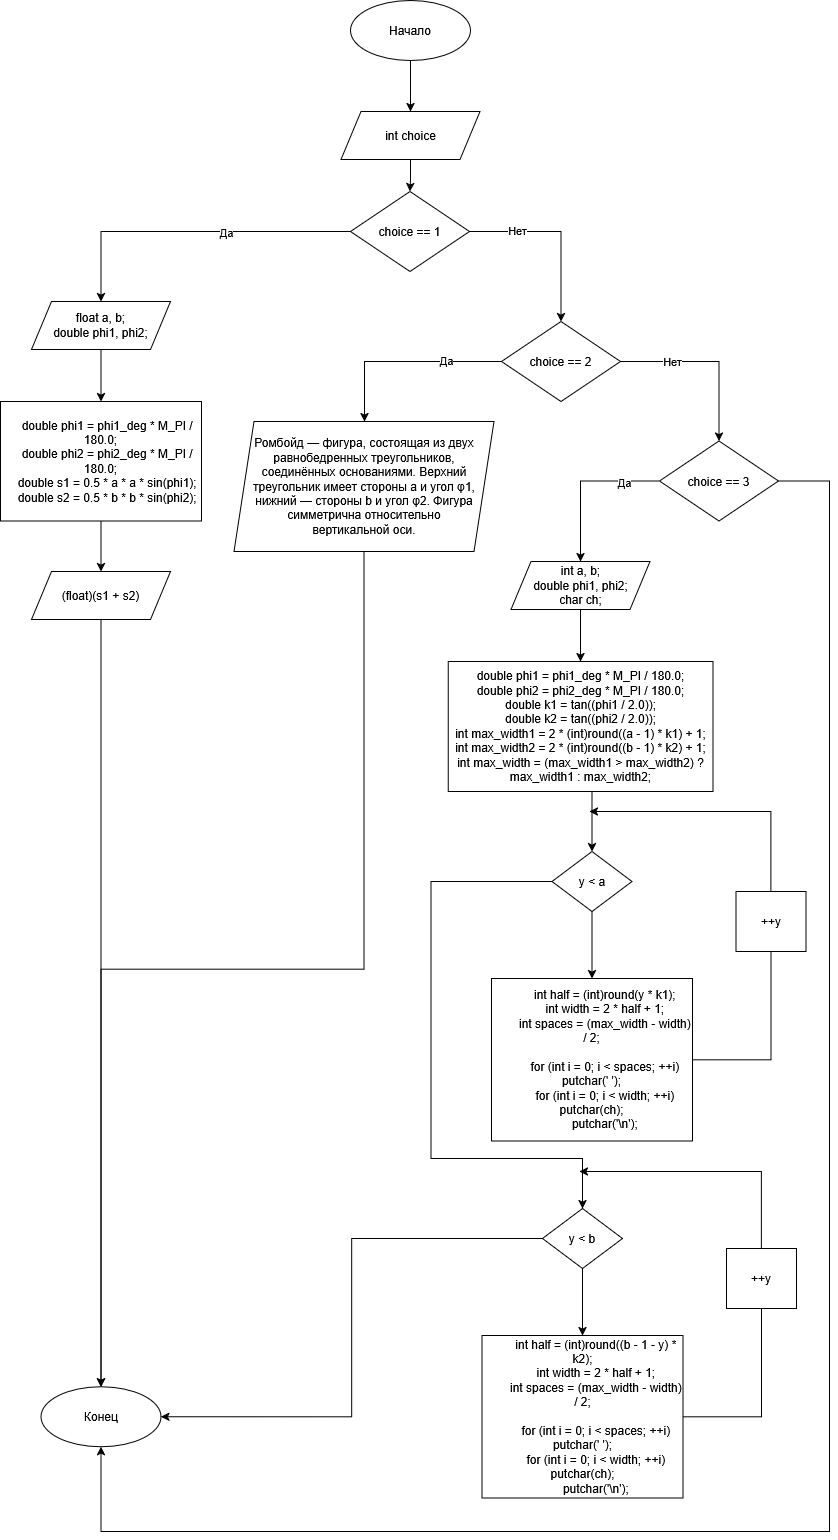

The diagram above was exported from draw.io. Its source (the exported page's mxGraphModel, read from the mxfile embedded in the PNG):
<mxGraphModel dx="1042" dy="535" grid="1" gridSize="10" guides="1" tooltips="1" connect="1" arrows="1" fold="1" page="1" pageScale="1" pageWidth="827" pageHeight="1169" background="#ffffff" math="0" shadow="0">
  <root>
    <mxCell id="0" />
    <mxCell id="1" parent="0" />
    <mxCell id="LFH2bInPiPZ-qkesOwJ7-45" edge="1" parent="1" source="LFH2bInPiPZ-qkesOwJ7-46" style="edgeStyle=orthogonalEdgeStyle;rounded=0;orthogonalLoop=1;jettySize=auto;html=1;entryX=0.5;entryY=0;entryDx=0;entryDy=0;labelBackgroundColor=none;fontColor=default;" target="LFH2bInPiPZ-qkesOwJ7-48">
      <mxGeometry relative="1" as="geometry" />
    </mxCell>
    <mxCell id="LFH2bInPiPZ-qkesOwJ7-46" parent="1" style="ellipse;whiteSpace=wrap;html=1;labelBackgroundColor=none;rounded=0;" value="Начало" vertex="1">
      <mxGeometry height="60" width="120" x="350" as="geometry" />
    </mxCell>
    <mxCell id="LFH2bInPiPZ-qkesOwJ7-47" edge="1" parent="1" source="LFH2bInPiPZ-qkesOwJ7-48" style="edgeStyle=orthogonalEdgeStyle;rounded=0;orthogonalLoop=1;jettySize=auto;html=1;" target="LFH2bInPiPZ-qkesOwJ7-53">
      <mxGeometry relative="1" as="geometry" />
    </mxCell>
    <mxCell id="LFH2bInPiPZ-qkesOwJ7-48" parent="1" style="shape=parallelogram;perimeter=parallelogramPerimeter;whiteSpace=wrap;html=1;fixedSize=1;labelBackgroundColor=none;rounded=0;" value="int choice" vertex="1">
      <mxGeometry height="48" width="139" x="340.5" y="111" as="geometry" />
    </mxCell>
    <mxCell id="LFH2bInPiPZ-qkesOwJ7-49" edge="1" parent="1" source="LFH2bInPiPZ-qkesOwJ7-53" style="edgeStyle=orthogonalEdgeStyle;rounded=0;orthogonalLoop=1;jettySize=auto;html=1;entryX=0.5;entryY=0;entryDx=0;entryDy=0;" target="LFH2bInPiPZ-qkesOwJ7-55">
      <mxGeometry relative="1" as="geometry">
        <Array as="points">
          <mxPoint x="101" y="231" />
        </Array>
      </mxGeometry>
    </mxCell>
    <mxCell id="LFH2bInPiPZ-qkesOwJ7-50" connectable="0" parent="LFH2bInPiPZ-qkesOwJ7-49" style="edgeLabel;html=1;align=center;verticalAlign=middle;resizable=0;points=[];" value="Да" vertex="1">
      <mxGeometry relative="1" x="-0.2163" as="geometry">
        <mxPoint as="offset" />
      </mxGeometry>
    </mxCell>
    <mxCell id="LFH2bInPiPZ-qkesOwJ7-51" edge="1" parent="1" source="LFH2bInPiPZ-qkesOwJ7-53" style="edgeStyle=orthogonalEdgeStyle;rounded=0;orthogonalLoop=1;jettySize=auto;html=1;entryX=0.5;entryY=0;entryDx=0;entryDy=0;" target="LFH2bInPiPZ-qkesOwJ7-64">
      <mxGeometry relative="1" as="geometry">
        <Array as="points">
          <mxPoint x="561" y="231" />
        </Array>
      </mxGeometry>
    </mxCell>
    <mxCell id="LFH2bInPiPZ-qkesOwJ7-52" connectable="0" parent="LFH2bInPiPZ-qkesOwJ7-51" style="edgeLabel;html=1;align=center;verticalAlign=middle;resizable=0;points=[];" value="Нет" vertex="1">
      <mxGeometry relative="1" x="-0.4843" y="2" as="geometry">
        <mxPoint as="offset" />
      </mxGeometry>
    </mxCell>
    <mxCell id="LFH2bInPiPZ-qkesOwJ7-53" parent="1" style="rhombus;whiteSpace=wrap;html=1;labelBackgroundColor=none;rounded=0;" value="choice == 1" vertex="1">
      <mxGeometry height="80" width="119" x="350" y="191" as="geometry" />
    </mxCell>
    <mxCell id="LFH2bInPiPZ-qkesOwJ7-54" edge="1" parent="1" source="LFH2bInPiPZ-qkesOwJ7-55" style="edgeStyle=orthogonalEdgeStyle;rounded=0;orthogonalLoop=1;jettySize=auto;html=1;" target="LFH2bInPiPZ-qkesOwJ7-57">
      <mxGeometry relative="1" as="geometry" />
    </mxCell>
    <mxCell id="LFH2bInPiPZ-qkesOwJ7-55" parent="1" style="shape=parallelogram;perimeter=parallelogramPerimeter;whiteSpace=wrap;html=1;fixedSize=1;labelBackgroundColor=none;rounded=0;" value="&lt;div&gt;float a, b;&lt;/div&gt;&lt;div&gt;double phi1, phi2;&lt;/div&gt;" vertex="1">
      <mxGeometry height="48" width="139" x="31" y="301" as="geometry" />
    </mxCell>
    <mxCell id="LFH2bInPiPZ-qkesOwJ7-56" edge="1" parent="1" source="LFH2bInPiPZ-qkesOwJ7-57" style="edgeStyle=orthogonalEdgeStyle;rounded=0;orthogonalLoop=1;jettySize=auto;html=1;entryX=0.5;entryY=0;entryDx=0;entryDy=0;" target="LFH2bInPiPZ-qkesOwJ7-59">
      <mxGeometry relative="1" as="geometry" />
    </mxCell>
    <mxCell id="LFH2bInPiPZ-qkesOwJ7-57" parent="1" style="rounded=0;whiteSpace=wrap;html=1;" value="&amp;nbsp; &amp;nbsp; double phi1 = phi1_deg * M_PI / 180.0;&lt;br&gt;&amp;nbsp; &amp;nbsp; double phi2 = phi2_deg * M_PI / 180.0;&lt;br&gt;&amp;nbsp; &amp;nbsp; double s1 = 0.5 * a * a * sin(phi1);&lt;br&gt;&amp;nbsp; &amp;nbsp; double s2 = 0.5 * b * b * sin(phi2);" vertex="1">
      <mxGeometry height="119.5" width="201" y="401" as="geometry" />
    </mxCell>
    <mxCell id="LFH2bInPiPZ-qkesOwJ7-58" edge="1" parent="1" source="LFH2bInPiPZ-qkesOwJ7-59" style="edgeStyle=orthogonalEdgeStyle;rounded=0;orthogonalLoop=1;jettySize=auto;html=1;entryX=0.5;entryY=0;entryDx=0;entryDy=0;" target="LFH2bInPiPZ-qkesOwJ7-81">
      <mxGeometry relative="1" as="geometry" />
    </mxCell>
    <mxCell id="LFH2bInPiPZ-qkesOwJ7-59" parent="1" style="shape=parallelogram;perimeter=parallelogramPerimeter;whiteSpace=wrap;html=1;fixedSize=1;labelBackgroundColor=none;rounded=0;" value="(float)(s1 + s2)" vertex="1">
      <mxGeometry height="48" width="139" x="31" y="571" as="geometry" />
    </mxCell>
    <mxCell id="LFH2bInPiPZ-qkesOwJ7-60" edge="1" parent="1" source="LFH2bInPiPZ-qkesOwJ7-64" style="edgeStyle=orthogonalEdgeStyle;rounded=0;orthogonalLoop=1;jettySize=auto;html=1;" target="LFH2bInPiPZ-qkesOwJ7-66">
      <mxGeometry relative="1" as="geometry">
        <Array as="points">
          <mxPoint x="364" y="361" />
        </Array>
        <mxPoint x="450" y="361" as="sourcePoint" />
      </mxGeometry>
    </mxCell>
    <mxCell id="LFH2bInPiPZ-qkesOwJ7-61" connectable="0" parent="LFH2bInPiPZ-qkesOwJ7-60" style="edgeLabel;html=1;align=center;verticalAlign=middle;resizable=0;points=[];" value="Да" vertex="1">
      <mxGeometry relative="1" x="-0.4356" y="-2" as="geometry">
        <mxPoint as="offset" />
      </mxGeometry>
    </mxCell>
    <mxCell id="LFH2bInPiPZ-qkesOwJ7-62" edge="1" parent="1" source="LFH2bInPiPZ-qkesOwJ7-64" style="edgeStyle=orthogonalEdgeStyle;rounded=0;orthogonalLoop=1;jettySize=auto;html=1;" target="LFH2bInPiPZ-qkesOwJ7-70">
      <mxGeometry relative="1" as="geometry" />
    </mxCell>
    <mxCell id="LFH2bInPiPZ-qkesOwJ7-63" connectable="0" parent="LFH2bInPiPZ-qkesOwJ7-62" style="edgeLabel;html=1;align=center;verticalAlign=middle;resizable=0;points=[];" value="Нет" vertex="1">
      <mxGeometry relative="1" x="-0.4292" y="1" as="geometry">
        <mxPoint as="offset" />
      </mxGeometry>
    </mxCell>
    <mxCell id="LFH2bInPiPZ-qkesOwJ7-64" parent="1" style="rhombus;whiteSpace=wrap;html=1;labelBackgroundColor=none;rounded=0;" value="&lt;div&gt;choice == 2&lt;/div&gt;" vertex="1">
      <mxGeometry height="80" width="119" x="501" y="321" as="geometry" />
    </mxCell>
    <mxCell id="LFH2bInPiPZ-qkesOwJ7-65" edge="1" parent="1" source="LFH2bInPiPZ-qkesOwJ7-66" style="edgeStyle=orthogonalEdgeStyle;rounded=0;orthogonalLoop=1;jettySize=auto;html=1;exitX=0.5;exitY=1;exitDx=0;exitDy=0;" target="LFH2bInPiPZ-qkesOwJ7-81">
      <mxGeometry relative="1" as="geometry" />
    </mxCell>
    <mxCell id="LFH2bInPiPZ-qkesOwJ7-66" parent="1" style="shape=parallelogram;perimeter=parallelogramPerimeter;whiteSpace=wrap;html=1;fixedSize=1;labelBackgroundColor=none;rounded=0;" value="Ромбойд — фигура, состоящая из двух равнобедренных треугольников, &lt;br/&gt;соединённых основаниями. Верхний треугольник имеет стороны a и угол φ1, &lt;br/&gt;нижний — стороны b и угол φ2. Фигура симметрична относительно &lt;br/&gt;вертикальной оси." vertex="1">
      <mxGeometry height="130" width="260" x="233.5" y="421" as="geometry" />
    </mxCell>
    <mxCell id="LFH2bInPiPZ-qkesOwJ7-67" edge="1" parent="1" source="LFH2bInPiPZ-qkesOwJ7-70" style="edgeStyle=orthogonalEdgeStyle;rounded=0;orthogonalLoop=1;jettySize=auto;html=1;" target="LFH2bInPiPZ-qkesOwJ7-72">
      <mxGeometry relative="1" as="geometry" />
    </mxCell>
    <mxCell id="LFH2bInPiPZ-qkesOwJ7-68" connectable="0" parent="LFH2bInPiPZ-qkesOwJ7-67" style="edgeLabel;html=1;align=center;verticalAlign=middle;resizable=0;points=[];" value="Да" vertex="1">
      <mxGeometry relative="1" x="-0.5461" y="1" as="geometry">
        <mxPoint as="offset" />
      </mxGeometry>
    </mxCell>
    <mxCell id="LFH2bInPiPZ-qkesOwJ7-69" edge="1" parent="1" source="LFH2bInPiPZ-qkesOwJ7-70" style="edgeStyle=orthogonalEdgeStyle;rounded=0;orthogonalLoop=1;jettySize=auto;html=1;entryX=0.5;entryY=1;entryDx=0;entryDy=0;" target="LFH2bInPiPZ-qkesOwJ7-81">
      <mxGeometry relative="1" as="geometry">
        <Array as="points">
          <mxPoint x="829" y="480" />
          <mxPoint x="829" y="1531" />
          <mxPoint x="100" y="1531" />
        </Array>
      </mxGeometry>
    </mxCell>
    <mxCell id="LFH2bInPiPZ-qkesOwJ7-70" parent="1" style="rhombus;whiteSpace=wrap;html=1;labelBackgroundColor=none;rounded=0;" value="&lt;div&gt;choice == 3&lt;/div&gt;" vertex="1">
      <mxGeometry height="80" width="119" x="659" y="440.5" as="geometry" />
    </mxCell>
    <mxCell id="LFH2bInPiPZ-qkesOwJ7-71" edge="1" parent="1" source="LFH2bInPiPZ-qkesOwJ7-72" style="edgeStyle=orthogonalEdgeStyle;rounded=0;orthogonalLoop=1;jettySize=auto;html=1;" target="LFH2bInPiPZ-qkesOwJ7-73">
      <mxGeometry relative="1" as="geometry" />
    </mxCell>
    <mxCell id="LFH2bInPiPZ-qkesOwJ7-72" parent="1" style="shape=parallelogram;perimeter=parallelogramPerimeter;whiteSpace=wrap;html=1;fixedSize=1;labelBackgroundColor=none;rounded=0;" value="int a, b;&lt;br&gt;double phi1, phi2;&lt;br&gt;char ch;" vertex="1">
      <mxGeometry height="48" width="139" x="510.5" y="561" as="geometry" />
    </mxCell>
    <mxCell id="LFH2bInPiPZ-qkesOwJ7-73" parent="1" style="rounded=0;whiteSpace=wrap;html=1;" value="&lt;div&gt;double phi1 = phi1_deg * M_PI / 180.0;&lt;/div&gt;&lt;div&gt;double phi2 = phi2_deg * M_PI / 180.0;&lt;/div&gt;&lt;div&gt;double k1 = tan((phi1 / 2.0));&lt;/div&gt;&lt;div&gt;double k2 = tan((phi2 / 2.0));&lt;/div&gt;&lt;div&gt;int max_width1 = 2 * (int)round((a - 1) * k1) + 1;&lt;/div&gt;&lt;div&gt;int max_width2 = 2 * (int)round((b - 1) * k2) + 1;&lt;/div&gt;&lt;div&gt;int max_width = (max_width1 &amp;gt; max_width2) ? max_width1 : max_width2;&lt;/div&gt;" vertex="1">
      <mxGeometry height="130" width="264.75" x="447.63" y="661" as="geometry" />
    </mxCell>
    <mxCell id="LFH2bInPiPZ-qkesOwJ7-74" edge="1" parent="1" source="LFH2bInPiPZ-qkesOwJ7-76" style="edgeStyle=orthogonalEdgeStyle;rounded=0;orthogonalLoop=1;jettySize=auto;html=1;entryX=0.5;entryY=0;entryDx=0;entryDy=0;" target="LFH2bInPiPZ-qkesOwJ7-78">
      <mxGeometry relative="1" as="geometry" />
    </mxCell>
    <mxCell id="LFH2bInPiPZ-qkesOwJ7-75" edge="1" parent="1" source="LFH2bInPiPZ-qkesOwJ7-76" style="edgeStyle=orthogonalEdgeStyle;rounded=0;orthogonalLoop=1;jettySize=auto;html=1;entryX=0.5;entryY=0;entryDx=0;entryDy=0;" target="LFH2bInPiPZ-qkesOwJ7-84">
      <mxGeometry relative="1" as="geometry">
        <Array as="points">
          <mxPoint x="430.5" y="881" />
          <mxPoint x="430.5" y="1158" />
          <mxPoint x="582.5" y="1158" />
        </Array>
      </mxGeometry>
    </mxCell>
    <mxCell id="LFH2bInPiPZ-qkesOwJ7-76" parent="1" style="rhombus;whiteSpace=wrap;html=1;labelBackgroundColor=none;rounded=0;" value="y &amp;lt; a" vertex="1">
      <mxGeometry height="60" width="80" x="551.5" y="851" as="geometry" />
    </mxCell>
    <mxCell id="LFH2bInPiPZ-qkesOwJ7-77" edge="1" parent="1" source="LFH2bInPiPZ-qkesOwJ7-78" style="edgeStyle=orthogonalEdgeStyle;rounded=0;orthogonalLoop=1;jettySize=auto;html=1;entryX=0.5;entryY=1;entryDx=0;entryDy=0;endArrow=none;endFill=0;" target="LFH2bInPiPZ-qkesOwJ7-80">
      <mxGeometry relative="1" as="geometry" />
    </mxCell>
    <mxCell id="LFH2bInPiPZ-qkesOwJ7-78" parent="1" style="rounded=0;whiteSpace=wrap;html=1;" value="&amp;nbsp; &amp;nbsp; &amp;nbsp; &amp;nbsp; int half = (int)round(y * k1);&lt;br&gt;&amp;nbsp; &amp;nbsp; &amp;nbsp; &amp;nbsp; int width = 2 * half + 1;&lt;br&gt;&amp;nbsp; &amp;nbsp; &amp;nbsp; &amp;nbsp; int spaces = (max_width - width) / 2;&lt;br&gt;&lt;br&gt;&amp;nbsp; &amp;nbsp; &amp;nbsp; &amp;nbsp; for (int i = 0; i &amp;lt; spaces; ++i) putchar(' ');&lt;br&gt;&amp;nbsp; &amp;nbsp; &amp;nbsp; &amp;nbsp; for (int i = 0; i &amp;lt; width; ++i) putchar(ch);&lt;br&gt;&amp;nbsp; &amp;nbsp; &amp;nbsp; &amp;nbsp; putchar('\n');" vertex="1">
      <mxGeometry height="162.5" width="201" x="491" y="978" as="geometry" />
    </mxCell>
    <mxCell id="LFH2bInPiPZ-qkesOwJ7-79" edge="1" parent="1" source="LFH2bInPiPZ-qkesOwJ7-80" style="edgeStyle=orthogonalEdgeStyle;rounded=0;orthogonalLoop=1;jettySize=auto;html=1;">
      <mxGeometry relative="1" as="geometry">
        <Array as="points">
          <mxPoint x="771" y="811" />
        </Array>
        <mxPoint x="589" y="811" as="targetPoint" />
      </mxGeometry>
    </mxCell>
    <mxCell id="LFH2bInPiPZ-qkesOwJ7-80" parent="1" style="rounded=0;whiteSpace=wrap;html=1;" value="++y" vertex="1">
      <mxGeometry height="60" width="70" x="735.5" y="891" as="geometry" />
    </mxCell>
    <mxCell id="LFH2bInPiPZ-qkesOwJ7-81" parent="1" style="ellipse;whiteSpace=wrap;html=1;labelBackgroundColor=none;rounded=0;" value="Конец" vertex="1">
      <mxGeometry height="60" width="120" x="40.5" y="1386.25" as="geometry" />
    </mxCell>
    <mxCell id="LFH2bInPiPZ-qkesOwJ7-82" edge="1" parent="1" style="edgeStyle=orthogonalEdgeStyle;rounded=0;orthogonalLoop=1;jettySize=auto;html=1;entryX=0.5;entryY=0;entryDx=0;entryDy=0;" target="LFH2bInPiPZ-qkesOwJ7-76">
      <mxGeometry relative="1" as="geometry">
        <mxPoint x="591.5" y="791" as="sourcePoint" />
      </mxGeometry>
    </mxCell>
    <mxCell id="LFH2bInPiPZ-qkesOwJ7-83" edge="1" parent="1" source="LFH2bInPiPZ-qkesOwJ7-84" style="edgeStyle=orthogonalEdgeStyle;rounded=0;orthogonalLoop=1;jettySize=auto;html=1;entryX=0.5;entryY=0;entryDx=0;entryDy=0;" target="LFH2bInPiPZ-qkesOwJ7-87">
      <mxGeometry relative="1" as="geometry" />
    </mxCell>
    <mxCell id="LFH2bInPiPZ-qkesOwJ7-90" edge="1" parent="1" source="LFH2bInPiPZ-qkesOwJ7-84" style="edgeStyle=orthogonalEdgeStyle;rounded=0;orthogonalLoop=1;jettySize=auto;html=1;entryX=1;entryY=0.5;entryDx=0;entryDy=0;" target="LFH2bInPiPZ-qkesOwJ7-81">
      <mxGeometry relative="1" as="geometry">
        <mxPoint x="400" y="1420" as="targetPoint" />
      </mxGeometry>
    </mxCell>
    <mxCell id="LFH2bInPiPZ-qkesOwJ7-84" parent="1" style="rhombus;whiteSpace=wrap;html=1;labelBackgroundColor=none;rounded=0;" value="y &amp;lt; b" vertex="1">
      <mxGeometry height="60" width="80" x="542" y="1208" as="geometry" />
    </mxCell>
    <mxCell id="LFH2bInPiPZ-qkesOwJ7-86" edge="1" parent="1" source="LFH2bInPiPZ-qkesOwJ7-87" style="edgeStyle=orthogonalEdgeStyle;rounded=0;orthogonalLoop=1;jettySize=auto;html=1;endArrow=none;endFill=0;" target="LFH2bInPiPZ-qkesOwJ7-89">
      <mxGeometry relative="1" as="geometry" />
    </mxCell>
    <mxCell id="LFH2bInPiPZ-qkesOwJ7-87" parent="1" style="rounded=0;whiteSpace=wrap;html=1;" value="&amp;nbsp; &amp;nbsp; &amp;nbsp; &amp;nbsp; int half = (int)round((b - 1 - y) * k2);&lt;br&gt;&amp;nbsp; &amp;nbsp; &amp;nbsp; &amp;nbsp; int width = 2 * half + 1;&lt;br&gt;&amp;nbsp; &amp;nbsp; &amp;nbsp; &amp;nbsp; int spaces = (max_width - width) / 2;&lt;br&gt;&lt;br&gt;&amp;nbsp; &amp;nbsp; &amp;nbsp; &amp;nbsp; for (int i = 0; i &amp;lt; spaces; ++i) putchar(' ');&lt;br&gt;&amp;nbsp; &amp;nbsp; &amp;nbsp; &amp;nbsp; for (int i = 0; i &amp;lt; width; ++i) putchar(ch);&lt;br&gt;&amp;nbsp; &amp;nbsp; &amp;nbsp; &amp;nbsp; putchar('\n');" vertex="1">
      <mxGeometry height="162.5" width="201" x="481.5" y="1335" as="geometry" />
    </mxCell>
    <mxCell id="LFH2bInPiPZ-qkesOwJ7-88" edge="1" parent="1" source="LFH2bInPiPZ-qkesOwJ7-89" style="edgeStyle=orthogonalEdgeStyle;rounded=0;orthogonalLoop=1;jettySize=auto;html=1;">
      <mxGeometry relative="1" as="geometry">
        <Array as="points">
          <mxPoint x="761" y="1171" />
        </Array>
        <mxPoint x="579" y="1171" as="targetPoint" />
      </mxGeometry>
    </mxCell>
    <mxCell id="LFH2bInPiPZ-qkesOwJ7-89" parent="1" style="rounded=0;whiteSpace=wrap;html=1;" value="++y" vertex="1">
      <mxGeometry height="60" width="70" x="726" y="1248" as="geometry" />
    </mxCell>
  </root>
</mxGraphModel>